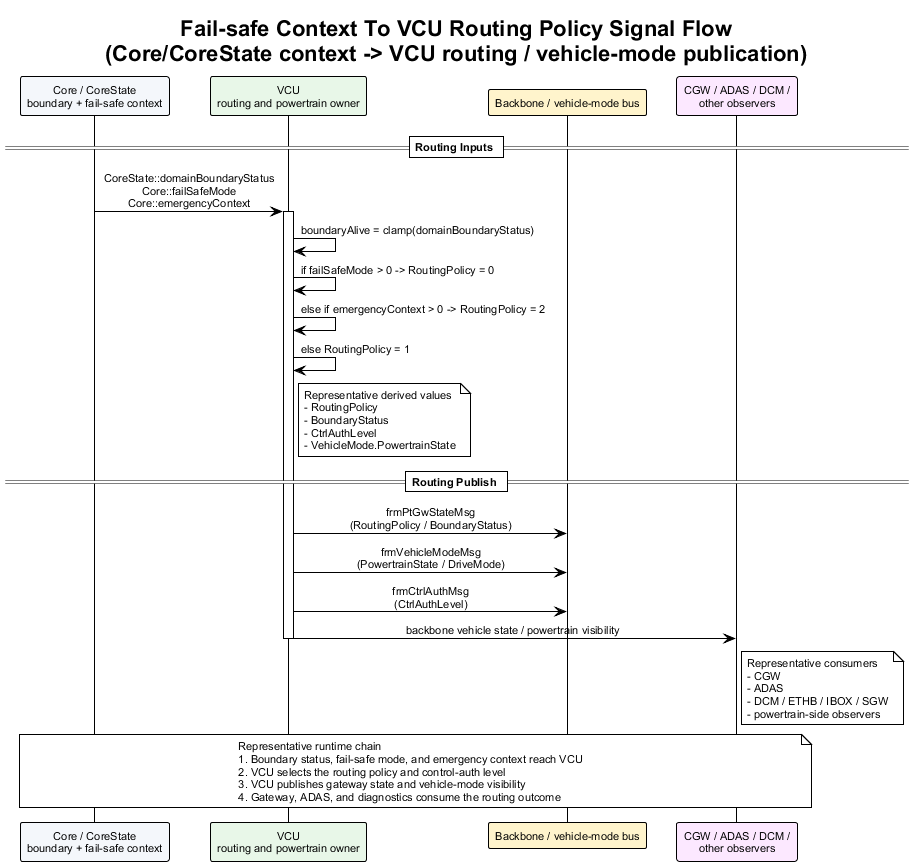

The diagram above was rendered by PlantUML. Its source (embedded in the PNG):
@startuml failsafe_context_to_vcu_routing_policy_signal_flow
!theme plain
skinparam backgroundColor #FFFFFF
skinparam defaultFontName Arial
skinparam defaultFontSize 11
skinparam sequenceMessageAlign center
skinparam responseMessageBelowArrow true

title Fail-safe Context To VCU Routing Policy Signal Flow\n(Core/CoreState context -> VCU routing / vehicle-mode publication)

participant "Core / CoreState\nboundary + fail-safe context" as Core #F4F7FB
participant "VCU\nrouting and powertrain owner" as VCU #E8F7E8
participant "Backbone / vehicle-mode bus" as Bus #FFF4CC
participant "CGW / ADAS / DCM /\nother observers" as Obs #FCE8FF

== Routing Inputs ==

Core -> VCU : CoreState::domainBoundaryStatus\nCore::failSafeMode\nCore::emergencyContext
activate VCU
VCU -> VCU : boundaryAlive = clamp(domainBoundaryStatus)
VCU -> VCU : if failSafeMode > 0 -> RoutingPolicy = 0
VCU -> VCU : else if emergencyContext > 0 -> RoutingPolicy = 2
VCU -> VCU : else RoutingPolicy = 1
note right of VCU
Representative derived values
- RoutingPolicy
- BoundaryStatus
- CtrlAuthLevel
- VehicleMode.PowertrainState
end note

== Routing Publish ==

VCU -> Bus : frmPtGwStateMsg\n(RoutingPolicy / BoundaryStatus)
VCU -> Bus : frmVehicleModeMsg\n(PowertrainState / DriveMode)
VCU -> Bus : frmCtrlAuthMsg\n(CtrlAuthLevel)
VCU -> Obs : backbone vehicle state / powertrain visibility
note right of Obs
Representative consumers
- CGW
- ADAS
- DCM / ETHB / IBOX / SGW
- powertrain-side observers
end note
deactivate VCU

note over Core, Obs
Representative runtime chain
1. Boundary status, fail-safe mode, and emergency context reach VCU
2. VCU selects the routing policy and control-auth level
3. VCU publishes gateway state and vehicle-mode visibility
4. Gateway, ADAS, and diagnostics consume the routing outcome
end note

@enduml